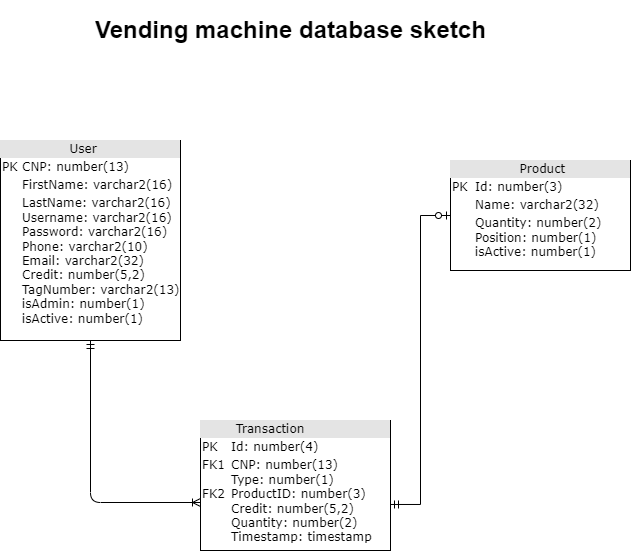

The diagram above was exported from draw.io. Its source (the exported page's mxGraphModel, read from the mxfile embedded in the PNG):
<mxGraphModel dx="868" dy="553" grid="1" gridSize="10" guides="1" tooltips="1" connect="1" arrows="1" fold="1" page="1" pageScale="1" pageWidth="827" pageHeight="1169" math="0" shadow="0">
  <root>
    <mxCell id="0" />
    <mxCell id="1" parent="0" />
    <mxCell id="iusNEaW-c2d_keHQQmAb-21" value="&lt;div style=&quot;box-sizing: border-box ; width: 100% ; background: #e4e4e4 ; padding: 2px&quot;&gt;&lt;span style=&quot;white-space: pre&quot;&gt;&#09;&lt;/span&gt;&lt;span style=&quot;white-space: pre&quot;&gt;&#09;&lt;/span&gt;User&lt;/div&gt;&lt;table style=&quot;width: 100% ; font-size: 1em&quot; cellpadding=&quot;2&quot; cellspacing=&quot;0&quot;&gt;&lt;tbody&gt;&lt;tr&gt;&lt;td&gt;PK&lt;/td&gt;&lt;td&gt;CNP: number(13)&lt;/td&gt;&lt;/tr&gt;&lt;tr&gt;&lt;td&gt;&lt;br&gt;&lt;/td&gt;&lt;td&gt;FirstName: varchar2(16)&lt;/td&gt;&lt;/tr&gt;&lt;tr&gt;&lt;td&gt;&lt;/td&gt;&lt;td&gt;LastName: varchar2(16)&lt;br&gt;Username: varchar2(16)&lt;br&gt;Password: varchar2(16)&lt;br&gt;Phone: varchar2(10)&lt;br&gt;Email: varchar2(32)&lt;br&gt;Credit: number(5,2)&lt;br&gt;TagNumber: varchar2(13)&lt;br&gt;isAdmin: number(1)&lt;br&gt;isActive: number(1)&lt;br&gt;&lt;br&gt;&lt;/td&gt;&lt;/tr&gt;&lt;/tbody&gt;&lt;/table&gt;" style="verticalAlign=top;align=left;overflow=fill;html=1;rounded=0;shadow=0;comic=0;labelBackgroundColor=none;strokeWidth=1;fontFamily=Verdana;fontSize=12" parent="1" vertex="1">
      <mxGeometry x="110" y="140" width="180" height="200" as="geometry" />
    </mxCell>
    <mxCell id="iusNEaW-c2d_keHQQmAb-23" value="&lt;div style=&quot;box-sizing: border-box ; width: 100% ; background: #e4e4e4 ; padding: 2px&quot;&gt;&lt;span&gt;&#09;&lt;/span&gt;&lt;span style=&quot;white-space: pre&quot;&gt;&#09;&lt;/span&gt;Transaction&lt;/div&gt;&lt;table style=&quot;width: 100% ; font-size: 1em&quot; cellpadding=&quot;2&quot; cellspacing=&quot;0&quot;&gt;&lt;tbody&gt;&lt;tr&gt;&lt;td&gt;PK&lt;/td&gt;&lt;td&gt;Id: number(4)&lt;/td&gt;&lt;/tr&gt;&lt;tr&gt;&lt;td&gt;FK1&lt;br&gt;&lt;br&gt;FK2&lt;br&gt;&lt;br&gt;&lt;br&gt;&lt;br&gt;&lt;br&gt;&lt;/td&gt;&lt;td&gt;CNP: number(13)&lt;br&gt;Type: number(1)&lt;br&gt;ProductID: number(3)&lt;br&gt;Credit: number(5,2)&lt;br&gt;Quantity: number(2)&lt;br&gt;Timestamp: timestamp&lt;br&gt;&lt;br&gt;&lt;/td&gt;&lt;/tr&gt;&lt;tr&gt;&lt;td&gt;&lt;br&gt;&lt;/td&gt;&lt;td&gt;&lt;br&gt;&lt;/td&gt;&lt;/tr&gt;&lt;/tbody&gt;&lt;/table&gt;" style="verticalAlign=top;align=left;overflow=fill;html=1;rounded=0;shadow=0;comic=0;labelBackgroundColor=none;strokeWidth=1;fontFamily=Verdana;fontSize=12" parent="1" vertex="1">
      <mxGeometry x="310" y="420" width="190" height="130" as="geometry" />
    </mxCell>
    <mxCell id="iusNEaW-c2d_keHQQmAb-25" value="&lt;div style=&quot;box-sizing: border-box ; width: 100% ; background: #e4e4e4 ; padding: 2px&quot;&gt;&lt;span style=&quot;white-space: pre&quot;&gt;&#09;&lt;/span&gt;&lt;span style=&quot;white-space: pre&quot;&gt;&#09;&lt;/span&gt;Product&lt;/div&gt;&lt;table style=&quot;width: 100% ; font-size: 1em&quot; cellpadding=&quot;2&quot; cellspacing=&quot;0&quot;&gt;&lt;tbody&gt;&lt;tr&gt;&lt;td&gt;PK&lt;/td&gt;&lt;td&gt;Id: number(3)&lt;/td&gt;&lt;/tr&gt;&lt;tr&gt;&lt;td&gt;&lt;br&gt;&lt;/td&gt;&lt;td&gt;Name: varchar2(32)&lt;/td&gt;&lt;/tr&gt;&lt;tr&gt;&lt;td&gt;&lt;/td&gt;&lt;td&gt;Quantity: number(2)&lt;br&gt;Position: number(1)&lt;br&gt;isActive: number(1)&lt;/td&gt;&lt;/tr&gt;&lt;/tbody&gt;&lt;/table&gt;" style="verticalAlign=top;align=left;overflow=fill;html=1;rounded=0;shadow=0;comic=0;labelBackgroundColor=none;strokeWidth=1;fontFamily=Verdana;fontSize=12" parent="1" vertex="1">
      <mxGeometry x="560" y="160" width="180" height="110" as="geometry" />
    </mxCell>
    <mxCell id="iusNEaW-c2d_keHQQmAb-26" value="" style="edgeStyle=orthogonalEdgeStyle;html=1;endArrow=ERoneToMany;startArrow=ERmandOne;labelBackgroundColor=none;fontFamily=Verdana;fontSize=12;align=left;exitX=0.5;exitY=1;exitDx=0;exitDy=0;" parent="1" source="iusNEaW-c2d_keHQQmAb-21" edge="1">
      <mxGeometry width="100" height="100" relative="1" as="geometry">
        <mxPoint x="260" y="250" as="sourcePoint" />
        <mxPoint x="310" y="502" as="targetPoint" />
        <Array as="points">
          <mxPoint x="200" y="502" />
          <mxPoint x="310" y="502" />
        </Array>
      </mxGeometry>
    </mxCell>
    <mxCell id="iusNEaW-c2d_keHQQmAb-31" value="&lt;h1&gt;Vending machine database sketch&lt;/h1&gt;" style="text;html=1;strokeColor=none;fillColor=none;spacing=5;spacingTop=-20;whiteSpace=wrap;overflow=hidden;rounded=0;" parent="1" vertex="1">
      <mxGeometry x="200" y="10" width="460" height="50" as="geometry" />
    </mxCell>
    <mxCell id="dnGgq6g40lssaV6e7AI--3" value="" style="edgeStyle=entityRelationEdgeStyle;fontSize=12;html=1;endArrow=ERzeroToOne;startArrow=ERmandOne;rounded=0;exitX=1;exitY=0.646;exitDx=0;exitDy=0;entryX=0;entryY=0.5;entryDx=0;entryDy=0;exitPerimeter=0;" parent="1" source="iusNEaW-c2d_keHQQmAb-23" target="iusNEaW-c2d_keHQQmAb-25" edge="1">
      <mxGeometry width="100" height="100" relative="1" as="geometry">
        <mxPoint x="500" y="545" as="sourcePoint" />
        <mxPoint x="490" y="345" as="targetPoint" />
      </mxGeometry>
    </mxCell>
  </root>
</mxGraphModel>